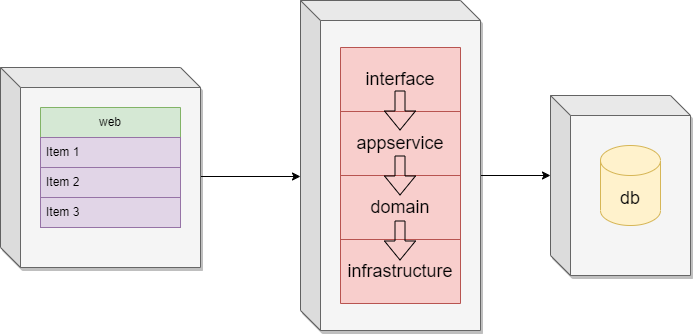

The diagram above was exported from draw.io. Its source (the exported page's mxGraphModel, read from the mxfile embedded in the PNG):
<mxGraphModel dx="1194" dy="728" grid="1" gridSize="10" guides="1" tooltips="1" connect="1" arrows="1" fold="1" page="1" pageScale="1" pageWidth="1169" pageHeight="1654" math="0" shadow="0">
  <root>
    <mxCell id="0" />
    <mxCell id="1" parent="0" />
    <mxCell id="t6xxjdNqwr6Z-Q50fC7j-38" value="" style="shape=cube;whiteSpace=wrap;html=1;boundedLbl=1;backgroundOutline=1;darkOpacity=0.05;darkOpacity2=0.1;shadow=1;fillColor=#f5f5f5;fontColor=#333333;strokeColor=#666666;" vertex="1" parent="1">
      <mxGeometry x="900" y="235" width="140" height="180" as="geometry" />
    </mxCell>
    <mxCell id="t6xxjdNqwr6Z-Q50fC7j-40" style="edgeStyle=orthogonalEdgeStyle;rounded=0;orthogonalLoop=1;jettySize=auto;html=1;exitX=0;exitY=0;exitDx=180;exitDy=175;exitPerimeter=0;entryX=0;entryY=0;entryDx=0;entryDy=80;entryPerimeter=0;" edge="1" parent="1" source="t6xxjdNqwr6Z-Q50fC7j-36" target="t6xxjdNqwr6Z-Q50fC7j-38">
      <mxGeometry relative="1" as="geometry" />
    </mxCell>
    <mxCell id="t6xxjdNqwr6Z-Q50fC7j-36" value="" style="shape=cube;whiteSpace=wrap;html=1;boundedLbl=1;backgroundOutline=1;darkOpacity=0.05;darkOpacity2=0.1;shadow=1;fillColor=#f5f5f5;fontColor=#333333;strokeColor=#666666;" vertex="1" parent="1">
      <mxGeometry x="650" y="140" width="180" height="330" as="geometry" />
    </mxCell>
    <mxCell id="t6xxjdNqwr6Z-Q50fC7j-41" style="edgeStyle=orthogonalEdgeStyle;rounded=0;orthogonalLoop=1;jettySize=auto;html=1;exitX=0;exitY=0;exitDx=200;exitDy=110;exitPerimeter=0;entryX=0;entryY=0;entryDx=0;entryDy=155;entryPerimeter=0;" edge="1" parent="1">
      <mxGeometry relative="1" as="geometry">
        <mxPoint x="550" y="316" as="sourcePoint" />
        <mxPoint x="650" y="316" as="targetPoint" />
      </mxGeometry>
    </mxCell>
    <mxCell id="t6xxjdNqwr6Z-Q50fC7j-35" value="" style="shape=cube;whiteSpace=wrap;html=1;boundedLbl=1;backgroundOutline=1;darkOpacity=0.05;darkOpacity2=0.1;shadow=1;fillColor=#f5f5f5;fontColor=#333333;strokeColor=#666666;" vertex="1" parent="1">
      <mxGeometry x="350" y="207" width="200" height="200" as="geometry" />
    </mxCell>
    <mxCell id="t6xxjdNqwr6Z-Q50fC7j-3" value="web" style="swimlane;fontStyle=0;childLayout=stackLayout;horizontal=1;startSize=30;horizontalStack=0;resizeParent=1;resizeParentMax=0;resizeLast=0;collapsible=1;marginBottom=0;whiteSpace=wrap;html=1;fillColor=#d5e8d4;strokeColor=#82b366;" vertex="1" parent="1">
      <mxGeometry x="390" y="247" width="140" height="120" as="geometry" />
    </mxCell>
    <mxCell id="t6xxjdNqwr6Z-Q50fC7j-4" value="Item 1" style="text;strokeColor=#9673a6;fillColor=#e1d5e7;align=left;verticalAlign=middle;spacingLeft=4;spacingRight=4;overflow=hidden;points=[[0,0.5],[1,0.5]];portConstraint=eastwest;rotatable=0;whiteSpace=wrap;html=1;" vertex="1" parent="t6xxjdNqwr6Z-Q50fC7j-3">
      <mxGeometry y="30" width="140" height="30" as="geometry" />
    </mxCell>
    <mxCell id="t6xxjdNqwr6Z-Q50fC7j-5" value="Item 2" style="text;strokeColor=#9673a6;fillColor=#e1d5e7;align=left;verticalAlign=middle;spacingLeft=4;spacingRight=4;overflow=hidden;points=[[0,0.5],[1,0.5]];portConstraint=eastwest;rotatable=0;whiteSpace=wrap;html=1;" vertex="1" parent="t6xxjdNqwr6Z-Q50fC7j-3">
      <mxGeometry y="60" width="140" height="30" as="geometry" />
    </mxCell>
    <mxCell id="t6xxjdNqwr6Z-Q50fC7j-6" value="Item 3" style="text;strokeColor=#9673a6;fillColor=#e1d5e7;align=left;verticalAlign=middle;spacingLeft=4;spacingRight=4;overflow=hidden;points=[[0,0.5],[1,0.5]];portConstraint=eastwest;rotatable=0;whiteSpace=wrap;html=1;" vertex="1" parent="t6xxjdNqwr6Z-Q50fC7j-3">
      <mxGeometry y="90" width="140" height="30" as="geometry" />
    </mxCell>
    <mxCell id="t6xxjdNqwr6Z-Q50fC7j-16" value="" style="shape=table;startSize=0;container=1;collapsible=0;childLayout=tableLayout;fontSize=18;fillColor=#f8cecc;strokeColor=#b85450;" vertex="1" parent="1">
      <mxGeometry x="690" y="187" width="120" height="256" as="geometry" />
    </mxCell>
    <mxCell id="t6xxjdNqwr6Z-Q50fC7j-17" value="" style="shape=tableRow;horizontal=0;startSize=0;swimlaneHead=0;swimlaneBody=0;strokeColor=inherit;top=0;left=0;bottom=0;right=0;collapsible=0;dropTarget=0;fillColor=none;points=[[0,0.5],[1,0.5]];portConstraint=eastwest;" vertex="1" parent="t6xxjdNqwr6Z-Q50fC7j-16">
      <mxGeometry width="120" height="64" as="geometry" />
    </mxCell>
    <mxCell id="t6xxjdNqwr6Z-Q50fC7j-18" value="interface" style="shape=partialRectangle;html=1;whiteSpace=wrap;connectable=0;strokeColor=inherit;overflow=hidden;fillColor=none;top=0;left=0;bottom=0;right=0;pointerEvents=1;fontSize=18;" vertex="1" parent="t6xxjdNqwr6Z-Q50fC7j-17">
      <mxGeometry width="120" height="64" as="geometry">
        <mxRectangle width="120" height="64" as="alternateBounds" />
      </mxGeometry>
    </mxCell>
    <mxCell id="t6xxjdNqwr6Z-Q50fC7j-19" value="" style="shape=tableRow;horizontal=0;startSize=0;swimlaneHead=0;swimlaneBody=0;strokeColor=inherit;top=0;left=0;bottom=0;right=0;collapsible=0;dropTarget=0;fillColor=none;points=[[0,0.5],[1,0.5]];portConstraint=eastwest;" vertex="1" parent="t6xxjdNqwr6Z-Q50fC7j-16">
      <mxGeometry y="64" width="120" height="64" as="geometry" />
    </mxCell>
    <mxCell id="t6xxjdNqwr6Z-Q50fC7j-20" value="appservice" style="shape=partialRectangle;html=1;whiteSpace=wrap;connectable=0;strokeColor=inherit;overflow=hidden;fillColor=none;top=0;left=0;bottom=0;right=0;pointerEvents=1;fontSize=18;" vertex="1" parent="t6xxjdNqwr6Z-Q50fC7j-19">
      <mxGeometry width="120" height="64" as="geometry">
        <mxRectangle width="120" height="64" as="alternateBounds" />
      </mxGeometry>
    </mxCell>
    <mxCell id="t6xxjdNqwr6Z-Q50fC7j-21" value="" style="shape=tableRow;horizontal=0;startSize=0;swimlaneHead=0;swimlaneBody=0;strokeColor=inherit;top=0;left=0;bottom=0;right=0;collapsible=0;dropTarget=0;fillColor=none;points=[[0,0.5],[1,0.5]];portConstraint=eastwest;" vertex="1" parent="t6xxjdNqwr6Z-Q50fC7j-16">
      <mxGeometry y="128" width="120" height="64" as="geometry" />
    </mxCell>
    <mxCell id="t6xxjdNqwr6Z-Q50fC7j-22" value="domain" style="shape=partialRectangle;html=1;whiteSpace=wrap;connectable=0;strokeColor=inherit;overflow=hidden;fillColor=none;top=0;left=0;bottom=0;right=0;pointerEvents=1;fontSize=18;" vertex="1" parent="t6xxjdNqwr6Z-Q50fC7j-21">
      <mxGeometry width="120" height="64" as="geometry">
        <mxRectangle width="120" height="64" as="alternateBounds" />
      </mxGeometry>
    </mxCell>
    <mxCell id="t6xxjdNqwr6Z-Q50fC7j-23" value="" style="shape=tableRow;horizontal=0;startSize=0;swimlaneHead=0;swimlaneBody=0;strokeColor=inherit;top=0;left=0;bottom=0;right=0;collapsible=0;dropTarget=0;fillColor=none;points=[[0,0.5],[1,0.5]];portConstraint=eastwest;" vertex="1" parent="t6xxjdNqwr6Z-Q50fC7j-16">
      <mxGeometry y="192" width="120" height="64" as="geometry" />
    </mxCell>
    <mxCell id="t6xxjdNqwr6Z-Q50fC7j-24" value="infrastructure" style="shape=partialRectangle;html=1;whiteSpace=wrap;connectable=0;strokeColor=inherit;overflow=hidden;fillColor=none;top=0;left=0;bottom=0;right=0;pointerEvents=1;fontSize=18;" vertex="1" parent="t6xxjdNqwr6Z-Q50fC7j-23">
      <mxGeometry width="120" height="64" as="geometry">
        <mxRectangle width="120" height="64" as="alternateBounds" />
      </mxGeometry>
    </mxCell>
    <mxCell id="t6xxjdNqwr6Z-Q50fC7j-27" value="&lt;font style=&quot;font-size: 18px;&quot;&gt;db&lt;/font&gt;" style="shape=cylinder3;whiteSpace=wrap;html=1;boundedLbl=1;backgroundOutline=1;size=15;fillColor=#fff2cc;strokeColor=#d6b656;" vertex="1" parent="1">
      <mxGeometry x="950" y="285" width="60" height="80" as="geometry" />
    </mxCell>
    <mxCell id="t6xxjdNqwr6Z-Q50fC7j-30" value="" style="shape=flexArrow;endArrow=classic;html=1;rounded=0;" edge="1" parent="1">
      <mxGeometry width="50" height="50" relative="1" as="geometry">
        <mxPoint x="749.5" y="230" as="sourcePoint" />
        <mxPoint x="749.5" y="270" as="targetPoint" />
      </mxGeometry>
    </mxCell>
    <mxCell id="t6xxjdNqwr6Z-Q50fC7j-32" value="" style="shape=flexArrow;endArrow=classic;html=1;rounded=0;" edge="1" parent="1">
      <mxGeometry width="50" height="50" relative="1" as="geometry">
        <mxPoint x="749.5" y="295" as="sourcePoint" />
        <mxPoint x="749.5" y="335" as="targetPoint" />
      </mxGeometry>
    </mxCell>
    <mxCell id="t6xxjdNqwr6Z-Q50fC7j-33" value="" style="shape=flexArrow;endArrow=classic;html=1;rounded=0;" edge="1" parent="1">
      <mxGeometry width="50" height="50" relative="1" as="geometry">
        <mxPoint x="749.5" y="360" as="sourcePoint" />
        <mxPoint x="749.5" y="400" as="targetPoint" />
      </mxGeometry>
    </mxCell>
  </root>
</mxGraphModel>